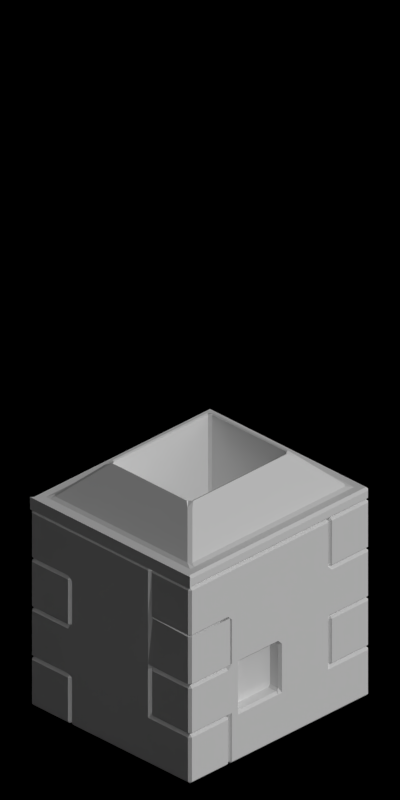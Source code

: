 # Source: 4642-4644.blend  (saved by Blender 2.63.0; exported with 4.5.12 LTS)
import bpy
from mathutils import Matrix  # noqa: F401  (used for matrix-valued properties, if any)

bpy.ops.wm.read_factory_settings(use_empty=True)
scene = bpy.context.scene
scene.name = 'Scene'

# ---- collections
col_collection_1 = bpy.data.collections.new('Collection 1'); scene.collection.children.link(col_collection_1)

# ---- materials (node trees are filled in below, after node groups)
mat_toyland_red = bpy.data.materials.new('Toyland_Red')
mat_toyland_reddark = bpy.data.materials.new('Toyland_RedDark')
mat_toyland_blue = bpy.data.materials.new('Toyland_Blue')

# ---- material node trees

# ---- world
world_world = bpy.data.worlds.new('World'); scene.world = world_world
world_world.color = (0.0, 0.0, 0.0)
world_world.use_sun_shadow = False
world_world.sun_shadow_jitter_overblur = 0.0
world_world.cycles.sampling_method = 'MANUAL'
world_world.cycles.sample_map_resolution = 256
world_world.light_settings.ao_factor = 0.5

# ---- cameras
cam_camera = bpy.data.cameras.new('Camera')
cam_camera.type = 'ORTHO'
cam_camera.clip_start = 0.001
cam_camera.clip_end = 100.0
cam_camera.lens = 35.0
cam_camera.sensor_width = 32.0
cam_camera.sensor_height = 18.0
cam_camera.ortho_scale = 5.656
cam_camera.dof.focus_distance = 0.0
cam_camera.dof.aperture_fstop = 128.0

# ---- lights
light_lamp_004 = bpy.data.lights.new('Lamp.004', 'SUN')
light_lamp_004.transmission_factor = 0.0
light_lamp_004.cutoff_distance = 30.0
light_lamp_004.angle = 1.571
light_lamp_004.energy = 1.0
light_lamp_004.shadow_buffer_clip_start = 1.001
light_lamp_004.shadow_soft_size = 1.0
light_lamp_004.shadow_cascade_max_distance = 1000.0
light_lamp_004.cycles.use_multiple_importance_sampling = False
light_lamp_003 = bpy.data.lights.new('Lamp.003', 'SUN')
light_lamp_003.transmission_factor = 0.0
light_lamp_003.cutoff_distance = 30.0
light_lamp_003.use_shadow = False
light_lamp_003.angle = 1.571
light_lamp_003.energy = 1.0
light_lamp_003.shadow_buffer_clip_start = 1.001
light_lamp_003.shadow_soft_size = 1.0
light_lamp_003.shadow_cascade_max_distance = 1000.0
light_lamp_003.cycles.use_multiple_importance_sampling = False

# ---- meshes
me_cube_006 = bpy.data.meshes.new('Cube.006')
me_cube_006.from_pydata([(-0.9, 0.4, 1.2), (0.5, 0.8, 0.0), (0.5, 0.8, 0.4), (0.5, 0.4, 0.4), (0.5, 0.4, 0.0), (-0.9, 0.4, 0.8), (0.5, 0.4, 0.8), (0.5, 0.4, 1.2), (-0.9, 0.4, 0.0), (-0.9, 0.4, 0.4), (-0.9, 0.8, 0.4), (-0.9, 0.8, 0.0), (-0.5, 0.4, 0.4), (-0.5, 0.8, 0.4), (-0.5, 0.4, 0.0), (-0.5, 0.8, 0.0), (0.9, 0.8, 0.4), (0.9, 0.4, 0.4), (0.5, 0.8, 1.2), (0.5, 0.8, 0.8), (0.9, 0.8, 0.8), (0.9, 0.4, 0.8), (-0.9, 0.8, 1.2), (-0.9, 0.8, 0.8), (-0.5, 0.4, 1.2), (-0.5, 0.8, 1.2), (-0.5, 0.4, 0.8), (-0.5, 0.8, 0.8), (0.9, 0.8, 1.2), (0.9, 0.4, 1.2), (0.9, 0.8, 1.6), (0.9, 0.4, 1.6), (0.5, 0.4, 1.6), (0.5, 0.8, 1.6), (-0.5, 0.4, 1.6), (-0.5, 0.8, 1.6), (0.4, 0.8, 0.4), (0.4, 0.8, 0.0), (0.4, 0.4, 0.0), (0.4, 0.8, 1.2), (0.4, 0.8, 0.8), (0.4, 0.4, 1.2), (0.4, 0.4, 0.8), (0.4, 0.8, 1.6), (0.4, 0.4, 1.6), (9.686e-08, 0.4, 0.8), (9.686e-08, 0.8, 0.8), (9.686e-08, 0.8, 1.2), (9.686e-08, 0.4, 0.0), (9.686e-08, 0.4, 0.4), (9.686e-08, 0.8, 0.0), (9.686e-08, 0.8, 0.4), (9.686e-08, 0.8, 1.6), (-0.4, 0.8, 1.6), (0.4, 0.4, 0.4), (-0.4, 0.8, 1.2), (-0.4, 0.8, 0.8), (-0.4, 0.4, 1.2), (-0.4, 0.4, 0.8), (-0.4, 0.8, 0.4), (-0.4, 0.8, 0.0), (-0.4, 0.4, 0.4), (-0.4, 0.4, 0.0), (1.366e-07, 0.4, 1.2), (1.366e-07, 0.4, 1.6), (-0.4, 0.4, 1.6)], [], [(13, 12, 9, 10), (39, 40, 19, 18), (1, 4, 3, 2), (10, 9, 8, 11), (12, 14, 8, 9), (18, 7, 29, 28), (10, 11, 15, 13), (11, 8, 14, 15), (23, 5, 26, 27), (22, 23, 27, 25), (24, 26, 5, 0), (22, 0, 5, 23), (19, 6, 7, 18), (2, 3, 17, 16), (25, 24, 0, 22), (36, 37, 1, 2), (37, 38, 4, 1), (61, 62, 14, 12), (16, 17, 21, 20), (57, 58, 26, 24), (28, 29, 31, 30), (30, 31, 32, 33), (33, 18, 28, 30), (44, 32, 7, 41), (7, 32, 31, 29), (39, 18, 33, 43), (36, 2, 19, 40), (3, 6, 21, 17), (19, 2, 16, 20), (20, 21, 6, 19), (12, 13, 27, 26), (24, 25, 35, 34), (47, 46, 40, 39), (51, 50, 37, 36), (50, 48, 38, 37), (7, 6, 42, 41), (47, 39, 43, 52), (60, 62, 48, 50), (15, 14, 62, 60), (55, 56, 46, 47), (36, 40, 42, 54), (58, 45, 49, 61), (25, 27, 56, 55), (26, 58, 61, 12), (59, 51, 46, 56), (59, 60, 50, 51), (13, 15, 60, 59), (25, 55, 53, 35), (49, 48, 62, 61), (13, 59, 56, 27), (64, 44, 41, 63), (49, 45, 46, 51), (3, 4, 38, 54), (63, 57, 65, 64), (42, 6, 3, 54), (41, 42, 45, 63), (34, 65, 57, 24), (54, 38, 48, 49), (45, 42, 40, 46), (63, 45, 58, 57), (53, 55, 47, 52), (51, 36, 54, 49), (43, 33, 32, 44), (64, 52, 43, 44), (65, 53, 52, 64), (65, 34, 35, 53)])
me_cube_006.materials.append(mat_toyland_red)
me_cube_006.use_remesh_preserve_volume = False
me_cube_006.use_remesh_preserve_attributes = False
me_cube_006.use_mirror_vertex_groups = False
me_cube_006.update()
me_cube_001 = bpy.data.meshes.new('Cube.001')
me_cube_001.from_pydata([(-0.8, 0.5, 1.2), (0.4, 0.9, 0.0), (0.4, 0.9, 0.4), (0.4, 0.5, 0.4), (0.4, 0.5, 0.0), (-0.8, 0.5, 0.8), (0.4, 0.5, 0.8), (0.4, 0.5, 1.2), (-0.8, 0.5, 0.0), (-0.8, 0.5, 0.4), (-0.8, 0.9, 0.4), (-0.8, 0.9, 0.0), (-0.4, 0.5, 0.4), (-0.4, 0.9, 0.4), (-0.4, 0.5, 0.0), (-0.4, 0.9, 0.0), (0.8, 0.9, 0.4), (0.8, 0.5, 0.4), (0.4, 0.9, 1.2), (0.4, 0.9, 0.8), (0.8, 0.9, 0.8), (0.8, 0.5, 0.8), (-0.8, 0.9, 1.2), (-0.8, 0.9, 0.8), (-0.4, 0.5, 1.2), (-0.4, 0.9, 1.2), (-0.4, 0.5, 0.8), (-0.4, 0.9, 0.8), (0.8, 0.9, 1.2), (0.8, 0.5, 1.2), (0.8, 0.9, 1.6), (0.8, 0.5, 1.6), (0.4, 0.5, 1.6), (0.4, 0.9, 1.6), (-0.4, 0.5, 1.6), (-0.4, 0.9, 1.6)], [], [(13, 12, 9, 10), (25, 27, 19, 18), (1, 4, 3, 2), (10, 9, 8, 11), (12, 14, 8, 9), (18, 7, 29, 28), (10, 11, 15, 13), (11, 8, 14, 15), (23, 5, 26, 27), (22, 23, 27, 25), (22, 0, 5, 23), (19, 6, 7, 18), (2, 3, 17, 16), (13, 15, 1, 2), (15, 14, 4, 1), (3, 4, 14, 12), (16, 17, 21, 20), (7, 6, 26, 24), (28, 29, 31, 30), (30, 31, 32, 33), (33, 18, 28, 30), (34, 32, 7, 24), (7, 32, 31, 29), (25, 18, 33, 35), (26, 6, 3, 12), (13, 2, 19, 27), (3, 6, 21, 17), (19, 2, 16, 20), (20, 21, 6, 19), (12, 13, 27, 26), (24, 25, 35, 34), (32, 34, 35, 33)])
me_cube_001.materials.append(mat_toyland_reddark)
me_cube_001.use_remesh_preserve_volume = False
me_cube_001.use_remesh_preserve_attributes = False
me_cube_001.use_mirror_vertex_groups = False
me_cube_001.update()
me_cube_002 = bpy.data.meshes.new('Cube.002')
me_cube_002.from_pydata([(-0.9, -0.8, 2.8), (-0.9, 0.8, 2.8), (0.9, -0.8, 2.8), (0.9, 0.8, 2.8), (-0.9, -0.8, 2.9), (-0.9, 0.8, 2.9), (0.9, -0.8, 2.9), (0.9, 0.8, 2.9), (-0.9, 0.8, 2.8), (-0.9, -0.8, 2.8), (-0.9, 0.8, 2.9), (-0.9, -0.8, 2.9), (-0.8, 0.8, 2.8), (-0.8, -0.8, 2.8), (-0.8, 0.8, 2.9), (-0.8, -0.8, 2.9), (0.8, -0.8, 2.9), (0.8, 0.8, 2.9), (0.8, -0.8, 2.8), (0.8, 0.8, 2.8), (0.9, 0.7, 2.8), (-0.9, 0.7, 2.8), (0.9, 0.7, 2.9), (-0.9, 0.7, 2.9), (-0.9, 0.7, 2.8), (-0.9, 0.7, 2.9), (-0.8, 0.7, 2.8), (-0.8, 0.7, 2.9), (0.8, 0.7, 2.9), (0.8, 0.7, 2.8), (-0.9, -0.7, 2.8), (-0.9, -0.7, 2.9), (-0.9, -0.7, 2.8), (-0.8, -0.7, 2.8), (0.8, -0.7, 2.8), (0.9, -0.7, 2.8), (0.9, -0.7, 2.9), (-0.9, -0.7, 2.9), (-0.8, -0.7, 2.9), (0.8, -0.7, 2.9), (-0.9, -0.39, 2.8), (-0.9, -0.39, 2.9), (-0.9, -0.39, 2.8), (-0.8, -0.39, 2.8), (0.8, -0.39, 2.8), (0.9, -0.39, 2.8), (0.9, -0.39, 2.9), (-0.9, -0.39, 2.9), (0.49, 0.39, 3.2), (0.8, 0.39, 2.9), (-0.8, 0.39, 2.9), (-0.49, 0.7, 2.9), (-0.49, -0.7, 2.9), (-0.49, -0.39, 3.2), (0.49, -0.7, 2.9), (0.49, -0.7, 2.8), (0.49, 0.7, 2.9), (0.49, 0.7, 2.8), (-0.8, 0.39, 2.8), (-0.9, 0.39, 2.8), (-0.9, 0.39, 2.9), (-0.9, 0.39, 2.8), (0.49, 0.8, 2.9), (0.49, 0.8, 2.8), (0.49, -0.8, 2.8), (0.49, -0.8, 2.9), (-0.49, 0.8, 2.9), (-0.49, 0.8, 2.8), (-0.49, -0.8, 2.8), (-0.49, -0.8, 2.9), (-0.8, -0.39, 2.9), (0.8, -0.39, 2.9), (0.49, -0.39, 3.2), (-0.9, 0.39, 2.9), (0.9, 0.39, 2.9), (0.9, 0.39, 2.8), (0.8, 0.39, 2.8), (-0.49, 0.7, 2.8), (-0.49, -0.7, 2.8), (-0.49, 0.39, 3.2), (0.5, 0.4, 1.6), (-0.5, -0.4, 1.6), (0.5, -0.4, 1.6), (-0.5, 0.4, 1.6), (-0.8, 0.7, 1.2), (0.8, 0.7, 1.2), (-0.8, -0.7, 1.2), (0.8, -0.7, 1.2), (-0.8, -0.39, 1.2), (0.8, -0.39, 1.2), (0.49, 0.39, 1.2), (-0.49, -0.39, 1.2), (0.49, -0.7, 1.2), (0.49, 0.7, 1.2), (-0.8, 0.39, 1.2), (0.49, -0.39, 1.2), (0.8, 0.39, 1.2), (-0.49, 0.7, 1.2), (-0.49, -0.7, 1.2), (-0.49, 0.39, 1.2)], [], [(32, 30, 0, 9), (37, 11, 4, 31), (22, 7, 3, 20), (10, 5, 1, 8), (9, 0, 4, 11), (31, 4, 0, 30), (33, 32, 9, 13), (38, 15, 11, 37), (14, 10, 8, 12), (13, 9, 11, 15), (78, 33, 13, 68), (52, 69, 15, 38), (66, 14, 12, 67), (68, 13, 15, 69), (7, 17, 19, 3), (35, 34, 18, 2), (2, 18, 16, 6), (36, 6, 16, 39), (8, 1, 21, 24), (10, 25, 23, 5), (74, 22, 20, 75), (5, 23, 21, 1), (12, 8, 24, 26), (14, 27, 25, 10), (67, 12, 26, 77), (66, 51, 27, 14), (3, 19, 29, 20), (7, 22, 28, 17), (42, 40, 30, 32), (47, 37, 31, 41), (41, 31, 30, 40), (43, 42, 32, 33), (70, 38, 37, 47), (96, 89, 44, 76), (70, 53, 38), (45, 44, 34, 35), (46, 36, 39, 71), (6, 36, 35, 2), (59, 61, 40, 42), (20, 29, 76, 75), (50, 70, 47, 73), (17, 62, 63, 19), (17, 28, 56, 62), (36, 46, 45, 35), (94, 84, 26, 58), (49, 71, 72, 48), (72, 71, 39), (39, 16, 65, 54), (55, 34, 87, 92), (73, 47, 41, 60), (74, 46, 71, 49), (75, 76, 44, 45), (19, 63, 57, 29), (34, 55, 64, 18), (55, 78, 68, 64), (18, 64, 65, 16), (78, 55, 92, 98), (79, 53, 70, 50), (60, 41, 40, 61), (58, 59, 42, 43), (28, 49, 48), (46, 74, 75, 45), (27, 50, 73, 25), (93, 85, 29, 57), (98, 86, 33, 78), (81, 82, 72, 53), (26, 24, 59, 58), (43, 33, 86, 88), (72, 39, 54), (89, 87, 34, 44), (23, 60, 61, 21), (24, 21, 61, 59), (22, 74, 49, 28), (58, 43, 88, 94), (25, 73, 60, 23), (62, 56, 51, 66), (64, 68, 69, 65), (62, 66, 67, 63), (53, 52, 38), (54, 65, 69, 52), (63, 67, 77, 57), (72, 54, 52, 53), (56, 48, 79, 51), (79, 50, 27), (51, 79, 27), (56, 28, 48), (80, 82, 81, 83), (79, 48, 80, 83), (48, 72, 82, 80), (53, 79, 83, 81), (91, 88, 86, 98), (99, 94, 88, 91), (89, 95, 92, 87), (96, 90, 95, 89), (90, 99, 91, 95), (85, 93, 90, 96), (93, 97, 99, 90), (95, 91, 98, 92), (97, 84, 94, 99), (76, 29, 85, 96), (97, 93, 57, 77), (77, 26, 84, 97)])
me_cube_002.materials.append(mat_toyland_blue)
me_cube_002.use_remesh_preserve_volume = False
me_cube_002.use_remesh_preserve_attributes = False
me_cube_002.use_mirror_vertex_groups = False
me_cube_002.update()

# ---- objects
ob_cube_005 = bpy.data.objects.new('Cube.005', me_cube_006)
ob_cube_004 = bpy.data.objects.new('Cube.004', me_cube_001)
ob_cube_003 = bpy.data.objects.new('Cube.003', me_cube_001)
ob_cube_002 = bpy.data.objects.new('Cube.002', me_cube_006)
ob_cube_001 = bpy.data.objects.new('Cube.001', me_cube_002)
ob_cube_000 = bpy.data.objects.new('Cube.000', me_cube_002)
ob_cube_009 = bpy.data.objects.new('Cube.009', me_cube_006)
ob_cube_008 = bpy.data.objects.new('Cube.008', me_cube_001)
ob_cube_007 = bpy.data.objects.new('Cube.007', me_cube_001)
ob_cube_015 = bpy.data.objects.new('Cube.015', me_cube_006)
ob_rotationcontrol_001 = bpy.data.objects.new('RotationControl.001', None)
ob_cameratarget = bpy.data.objects.new('CameraTarget', None)
ob_camera = bpy.data.objects.new('Camera', cam_camera)
ob_lamp_001 = bpy.data.objects.new('Lamp.001', light_lamp_004)
ob_lamp = bpy.data.objects.new('Lamp', light_lamp_003)
ob_wrap_m_bow = bpy.data.objects.new('Wrap_M_Bow', None)
ob_wrap_m_paperun0 = bpy.data.objects.new('Wrap_M_PaperUn0', None)
ob_wrap_m_paperun1 = bpy.data.objects.new('Wrap_M_PaperUn1', None)
ob_wrap_m_ribun0 = bpy.data.objects.new('Wrap_M_RibUn0', None)
ob_wrap_m_ribun1 = bpy.data.objects.new('Wrap_M_RibUn1', None)

# ---- transforms, parenting, visibility, modifiers, constraints
ob_cube_005.location = (-5.0, 0.0, 0.0)
ob_cube_005.lineart.crease_threshold = 0.0
_m = ob_cube_005.modifiers.new('Bevel', 'BEVEL')
_m.width = 0.02
_m.width_pct = 0.02
_m.limit_method = 'NONE'
_m.spread = 0.0
ob_cube_004.location = (-5.0, 0.0, 0.0)
ob_cube_004.rotation_euler = (0.0, 0.0, -1.571)
ob_cube_004.lineart.crease_threshold = 0.0
_m = ob_cube_004.modifiers.new('Bevel', 'BEVEL')
_m.width = 0.02
_m.width_pct = 0.02
_m.limit_method = 'NONE'
_m.spread = 0.0
ob_cube_003.location = (-5.0, 0.0, 0.0)
ob_cube_003.rotation_euler = (0.0, 0.0, -4.712)
ob_cube_003.lineart.crease_threshold = 0.0
_m = ob_cube_003.modifiers.new('Bevel', 'BEVEL')
_m.width = 0.02
_m.width_pct = 0.02
_m.limit_method = 'NONE'
_m.spread = 0.0
ob_cube_002.location = (-5.0, 0.0, 0.0)
ob_cube_002.rotation_euler = (0.0, 0.0, -3.142)
ob_cube_002.lineart.crease_threshold = 0.0
_m = ob_cube_002.modifiers.new('Bevel', 'BEVEL')
_m.width = 0.02
_m.width_pct = 0.02
_m.limit_method = 'NONE'
_m.spread = 0.0
ob_cube_001.location = (-5.0, 0.0, -1.2)
ob_cube_001.rotation_euler = (0.0, 0.0, -3.142)
ob_cube_001.lineart.crease_threshold = 0.0
_m = ob_cube_001.modifiers.new('Bevel', 'BEVEL')
_m.width = 0.02
_m.width_pct = 0.02
_m.limit_method = 'NONE'
_m.spread = 0.0
ob_cube_000.location = (-10.0, 0.0, -1.2)
ob_cube_000.rotation_euler = (0.0, 0.0, -3.142)
ob_cube_000.lineart.crease_threshold = 0.0
_m = ob_cube_000.modifiers.new('Bevel', 'BEVEL')
_m.width = 0.02
_m.width_pct = 0.02
_m.limit_method = 'NONE'
_m.spread = 0.0
ob_cube_009.location = (-10.0, 0.0, 0.0)
ob_cube_009.rotation_euler = (0.0, 0.0, -3.142)
ob_cube_009.lineart.crease_threshold = 0.0
_m = ob_cube_009.modifiers.new('Bevel', 'BEVEL')
_m.width = 0.02
_m.width_pct = 0.02
_m.limit_method = 'NONE'
_m.spread = 0.0
ob_cube_008.location = (-10.0, 0.0, 0.0)
ob_cube_008.rotation_euler = (0.0, 0.0, -4.712)
ob_cube_008.lineart.crease_threshold = 0.0
_m = ob_cube_008.modifiers.new('Bevel', 'BEVEL')
_m.width = 0.02
_m.width_pct = 0.02
_m.limit_method = 'NONE'
_m.spread = 0.0
ob_cube_007.location = (-10.0, 0.0, 0.0)
ob_cube_007.rotation_euler = (0.0, 0.0, -1.571)
ob_cube_007.lineart.crease_threshold = 0.0
_m = ob_cube_007.modifiers.new('Bevel', 'BEVEL')
_m.width = 0.02
_m.width_pct = 0.02
_m.limit_method = 'NONE'
_m.spread = 0.0
ob_cube_015.location = (-10.0, 0.0, 0.0)
ob_cube_015.lineart.crease_threshold = 0.0
_m = ob_cube_015.modifiers.new('Bevel', 'BEVEL')
_m.width = 0.02
_m.width_pct = 0.02
_m.limit_method = 'NONE'
_m.spread = 0.0
ob_rotationcontrol_001.location = (-10.0, 0.0, 0.0)
ob_rotationcontrol_001.empty_image_offset = (0.0, 0.0)
ob_rotationcontrol_001.lineart.crease_threshold = 0.0
ob_cameratarget.parent = ob_rotationcontrol_001
ob_cameratarget.location = (0.0, 0.0, 2.451)
ob_cameratarget.empty_image_offset = (0.0, 0.0)
ob_cameratarget.lineart.crease_threshold = 0.0
ob_camera.parent = ob_cameratarget
ob_camera.location = (4.0, 4.0, 3.268)
ob_camera.rotation_euler = (1.109, 0.01082, 0.8149)
ob_camera.lock_rotations_4d = False
ob_camera.empty_display_type = 'ARROWS'
ob_camera.color = (0.0, 0.0, 0.0, 0.0)
ob_camera.display_type = 'WIRE'
ob_camera.lineart.crease_threshold = 0.0
_c = ob_camera.constraints.new('TRACK_TO'); _c.name = 'TrackTo'
_c.target = ob_cameratarget
ob_lamp_001.parent = ob_rotationcontrol_001
ob_lamp_001.location = (-1.0, 2.0, 2.0)
ob_lamp_001.lock_rotations_4d = False
ob_lamp_001.empty_display_type = 'ARROWS'
ob_lamp_001.color = (0.0, 0.0, 0.0, 0.0)
ob_lamp_001.lineart.crease_threshold = 0.0
_c = ob_lamp_001.constraints.new('TRACK_TO'); _c.name = 'TrackTo'
_c.target = ob_rotationcontrol_001
ob_lamp.parent = ob_rotationcontrol_001
ob_lamp.location = (-1.0, 2.0, 0.8)
ob_lamp.lock_rotations_4d = False
ob_lamp.empty_display_type = 'ARROWS'
ob_lamp.color = (0.0, 0.0, 0.0, 0.0)
ob_lamp.lineart.crease_threshold = 0.0
_c = ob_lamp.constraints.new('TRACK_TO'); _c.name = 'TrackTo'
_c.target = ob_rotationcontrol_001
ob_wrap_m_bow.location = (0.0, 0.0, 0.0)
ob_wrap_m_paperun0.location = (0.0, 0.0, 0.0)
ob_wrap_m_paperun1.location = (0.0, 0.0, 0.0)
ob_wrap_m_ribun0.location = (0.0, 0.0, 0.0)
ob_wrap_m_ribun1.location = (0.0, 0.0, 0.0)

# ---- collection membership
col_collection_1.objects.link(ob_cube_005)
col_collection_1.objects.link(ob_cube_004)
col_collection_1.objects.link(ob_cube_003)
col_collection_1.objects.link(ob_cube_002)
col_collection_1.objects.link(ob_cube_001)
col_collection_1.objects.link(ob_cube_000)
col_collection_1.objects.link(ob_cube_009)
col_collection_1.objects.link(ob_cube_008)
col_collection_1.objects.link(ob_cube_007)
col_collection_1.objects.link(ob_cube_015)
col_collection_1.objects.link(ob_rotationcontrol_001)
col_collection_1.objects.link(ob_cameratarget)
col_collection_1.objects.link(ob_camera)
col_collection_1.objects.link(ob_lamp_001)
col_collection_1.objects.link(ob_lamp)
col_collection_1.objects.link(ob_wrap_m_bow)
col_collection_1.objects.link(ob_wrap_m_paperun0)
col_collection_1.objects.link(ob_wrap_m_paperun1)
col_collection_1.objects.link(ob_wrap_m_ribun0)
col_collection_1.objects.link(ob_wrap_m_ribun1)

# ---- scene / render settings (as saved in the file)
scene.camera = ob_camera
scene.frame_start = 1; scene.frame_end = 3; scene.frame_set(3)
scene.render.engine = 'BLENDER_EEVEE_NEXT'
scene.render.image_settings.compression = 90
scene.render.resolution_x = 256
scene.render.resolution_y = 512
scene.render.dither_intensity = 0.0
scene.render.bake_margin = 2
scene.render.bake_bias = 0.0
scene.cycles.use_denoising = False
scene.cycles.samples = 10
scene.cycles.sampling_pattern = 'TABULATED_SOBOL'
scene.cycles.light_sampling_threshold = 0.0
scene.cycles.use_adaptive_sampling = False
scene.cycles.use_light_tree = False
scene.cycles.blur_glossy = 0.0
scene.cycles.volume_bounces = 1
scene.cycles.pixel_filter_type = 'GAUSSIAN'
scene.cycles.sample_clamp_indirect = 0.0
scene.view_settings.view_transform = 'Standard'
bpy.context.view_layer.update()
